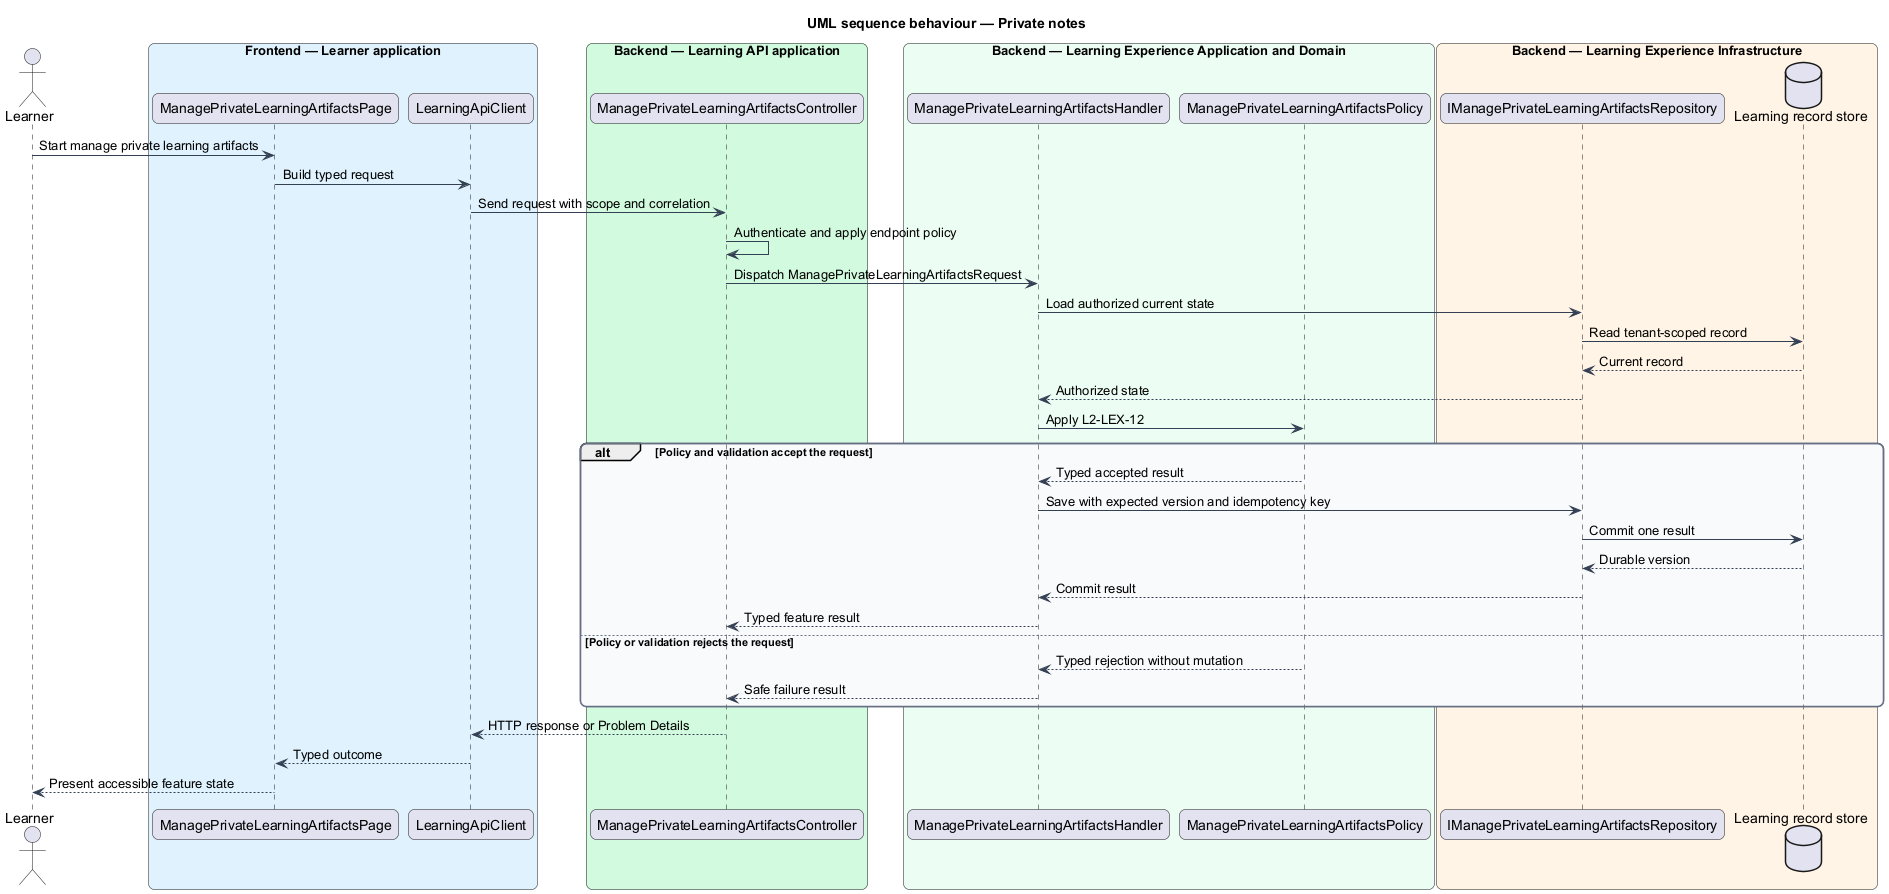

The diagram above was rendered by PlantUML. Its source (embedded in the PNG):
@startuml
title UML sequence behaviour — Private notes
skinparam backgroundColor #FFFFFF
skinparam shadowing false
skinparam roundcorner 12
skinparam defaultFontName Arial
skinparam ArrowColor #344054
skinparam rectangle {
  BorderColor #344054
  FontColor #101828
}
skinparam package {
  BorderColor #667085
  FontColor #101828
  BackgroundColor #F9FAFB
}
actor "Learner" as actor
box "Frontend — Learner application" #E0F2FE
  participant "ManagePrivateLearningArtifactsPage" as entry
  participant "LearningApiClient" as client
end box
box "Backend — Learning API application" #D1FADF
  participant "ManagePrivateLearningArtifactsController" as controller
end box
box "Backend — Learning Experience Application and Domain" #ECFDF3
  participant "ManagePrivateLearningArtifactsHandler" as handler
  participant "ManagePrivateLearningArtifactsPolicy" as policy
end box
box "Backend — Learning Experience Infrastructure" #FFF4E5
  participant "IManagePrivateLearningArtifactsRepository" as repository
  database "Learning record store" as store
end box
actor -> entry : Start manage private learning artifacts
entry -> client : Build typed request
client -> controller : Send request with scope and correlation
controller -> controller : Authenticate and apply endpoint policy
controller -> handler : Dispatch ManagePrivateLearningArtifactsRequest
handler -> repository : Load authorized current state
repository -> store : Read tenant-scoped record
store --> repository : Current record
repository --> handler : Authorized state
handler -> policy : Apply L2-LEX-12
alt Policy and validation accept the request
  policy --> handler : Typed accepted result
  handler -> repository : Save with expected version and idempotency key
  repository -> store : Commit one result
  store --> repository : Durable version
  repository --> handler : Commit result
  handler --> controller : Typed feature result
else Policy or validation rejects the request
  policy --> handler : Typed rejection without mutation
  handler --> controller : Safe failure result
end
controller --> client : HTTP response or Problem Details
client --> entry : Typed outcome
entry --> actor : Present accessible feature state
@enduml